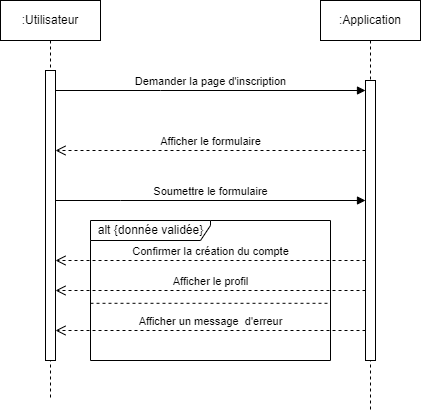

The diagram above was exported from draw.io. Its source (the exported page's mxGraphModel, read from the mxfile embedded in the PNG):
<mxGraphModel dx="1434" dy="707" grid="1" gridSize="10" guides="1" tooltips="1" connect="1" arrows="1" fold="1" page="1" pageScale="1" pageWidth="850" pageHeight="1100" math="0" shadow="0">
  <root>
    <mxCell id="0" />
    <mxCell id="1" parent="0" />
    <mxCell id="aM9ryv3xv72pqoxQDRHE-1" value=":Utilisateur" style="shape=umlLifeline;perimeter=lifelinePerimeter;whiteSpace=wrap;html=1;container=0;dropTarget=0;collapsible=0;recursiveResize=0;outlineConnect=0;portConstraint=eastwest;newEdgeStyle={&quot;edgeStyle&quot;:&quot;elbowEdgeStyle&quot;,&quot;elbow&quot;:&quot;vertical&quot;,&quot;curved&quot;:0,&quot;rounded&quot;:0};" parent="1" vertex="1">
      <mxGeometry x="20" y="30" width="100" height="400" as="geometry" />
    </mxCell>
    <mxCell id="aM9ryv3xv72pqoxQDRHE-2" value="" style="html=1;points=[];perimeter=orthogonalPerimeter;outlineConnect=0;targetShapes=umlLifeline;portConstraint=eastwest;newEdgeStyle={&quot;edgeStyle&quot;:&quot;elbowEdgeStyle&quot;,&quot;elbow&quot;:&quot;vertical&quot;,&quot;curved&quot;:0,&quot;rounded&quot;:0};" parent="aM9ryv3xv72pqoxQDRHE-1" vertex="1">
      <mxGeometry x="45" y="70" width="10" height="290" as="geometry" />
    </mxCell>
    <mxCell id="aM9ryv3xv72pqoxQDRHE-5" value=":Application" style="shape=umlLifeline;perimeter=lifelinePerimeter;whiteSpace=wrap;html=1;container=0;dropTarget=0;collapsible=0;recursiveResize=0;outlineConnect=0;portConstraint=eastwest;newEdgeStyle={&quot;edgeStyle&quot;:&quot;elbowEdgeStyle&quot;,&quot;elbow&quot;:&quot;vertical&quot;,&quot;curved&quot;:0,&quot;rounded&quot;:0};" parent="1" vertex="1">
      <mxGeometry x="340" y="30" width="100" height="410" as="geometry" />
    </mxCell>
    <mxCell id="aM9ryv3xv72pqoxQDRHE-6" value="" style="html=1;points=[];perimeter=orthogonalPerimeter;outlineConnect=0;targetShapes=umlLifeline;portConstraint=eastwest;newEdgeStyle={&quot;edgeStyle&quot;:&quot;elbowEdgeStyle&quot;,&quot;elbow&quot;:&quot;vertical&quot;,&quot;curved&quot;:0,&quot;rounded&quot;:0};" parent="aM9ryv3xv72pqoxQDRHE-5" vertex="1">
      <mxGeometry x="45" y="80" width="10" height="280" as="geometry" />
    </mxCell>
    <mxCell id="aM9ryv3xv72pqoxQDRHE-7" value="Demander la page d'inscription" style="html=1;verticalAlign=bottom;endArrow=block;edgeStyle=elbowEdgeStyle;elbow=vertical;curved=0;rounded=0;" parent="1" source="aM9ryv3xv72pqoxQDRHE-2" target="aM9ryv3xv72pqoxQDRHE-6" edge="1">
      <mxGeometry relative="1" as="geometry">
        <mxPoint x="195" y="130" as="sourcePoint" />
        <Array as="points">
          <mxPoint x="180" y="120" />
        </Array>
      </mxGeometry>
    </mxCell>
    <mxCell id="aM9ryv3xv72pqoxQDRHE-8" value="Afficher le formulaire" style="html=1;verticalAlign=bottom;endArrow=open;dashed=1;endSize=8;edgeStyle=elbowEdgeStyle;elbow=vertical;curved=0;rounded=0;" parent="1" source="aM9ryv3xv72pqoxQDRHE-6" target="aM9ryv3xv72pqoxQDRHE-2" edge="1">
      <mxGeometry relative="1" as="geometry">
        <mxPoint x="195" y="205" as="targetPoint" />
        <Array as="points">
          <mxPoint x="160" y="180" />
          <mxPoint x="190" y="280" />
        </Array>
      </mxGeometry>
    </mxCell>
    <mxCell id="WBhg6ayH77p4JwfVs5sZ-1" value="Soumettre le formulaire" style="html=1;verticalAlign=bottom;endArrow=block;edgeStyle=elbowEdgeStyle;elbow=vertical;curved=0;rounded=0;" parent="1" source="aM9ryv3xv72pqoxQDRHE-2" target="aM9ryv3xv72pqoxQDRHE-6" edge="1">
      <mxGeometry relative="1" as="geometry">
        <mxPoint x="110" y="230" as="sourcePoint" />
        <Array as="points">
          <mxPoint x="140" y="230" />
        </Array>
        <mxPoint x="360" y="230" as="targetPoint" />
      </mxGeometry>
    </mxCell>
    <mxCell id="WBhg6ayH77p4JwfVs5sZ-2" value="alt {donnée validée}" style="shape=umlFrame;tabWidth=110;tabHeight=30;tabPosition=left;html=1;boundedLbl=1;labelInHeader=1;width=120;height=20;" parent="1" vertex="1">
      <mxGeometry x="110" y="250" width="240" height="140" as="geometry" />
    </mxCell>
    <mxCell id="WBhg6ayH77p4JwfVs5sZ-3" value="" style="line;strokeWidth=1;dashed=1;labelPosition=center;verticalLabelPosition=bottom;align=left;verticalAlign=top;spacingLeft=20;spacingTop=15;" parent="WBhg6ayH77p4JwfVs5sZ-2" vertex="1">
      <mxGeometry y="79.99820512820513" width="240.00000000000003" height="5.599999999999998" as="geometry" />
    </mxCell>
    <mxCell id="WBhg6ayH77p4JwfVs5sZ-5" value="Afficher le profil" style="html=1;verticalAlign=bottom;endArrow=open;dashed=1;endSize=8;edgeStyle=elbowEdgeStyle;elbow=vertical;curved=0;rounded=0;" parent="WBhg6ayH77p4JwfVs5sZ-2" edge="1">
      <mxGeometry relative="1" as="geometry">
        <mxPoint x="-35" y="69.99823529411763" as="targetPoint" />
        <Array as="points">
          <mxPoint x="50" y="69.99823529411763" />
          <mxPoint x="80" y="169.99823529411765" />
        </Array>
        <mxPoint x="275" y="69.99823529411763" as="sourcePoint" />
      </mxGeometry>
    </mxCell>
    <mxCell id="WBhg6ayH77p4JwfVs5sZ-6" value="Afficher un message&amp;nbsp; d'erreur" style="html=1;verticalAlign=bottom;endArrow=open;dashed=1;endSize=8;edgeStyle=elbowEdgeStyle;elbow=vertical;curved=0;rounded=0;" parent="1" edge="1">
      <mxGeometry relative="1" as="geometry">
        <mxPoint x="75" y="360.00470588235294" as="targetPoint" />
        <Array as="points">
          <mxPoint x="160" y="360.00470588235294" />
          <mxPoint x="190" y="460.00470588235294" />
        </Array>
        <mxPoint x="385" y="360.00470588235294" as="sourcePoint" />
      </mxGeometry>
    </mxCell>
    <mxCell id="WBhg6ayH77p4JwfVs5sZ-4" value="Confirmer la création du compte" style="html=1;verticalAlign=bottom;endArrow=open;dashed=1;endSize=8;edgeStyle=elbowEdgeStyle;elbow=vertical;curved=0;rounded=0;" parent="1" edge="1">
      <mxGeometry relative="1" as="geometry">
        <mxPoint x="75" y="290.00235294117647" as="targetPoint" />
        <Array as="points">
          <mxPoint x="160" y="290.00235294117647" />
          <mxPoint x="190" y="390.00235294117647" />
        </Array>
        <mxPoint x="385" y="290.00235294117647" as="sourcePoint" />
      </mxGeometry>
    </mxCell>
  </root>
</mxGraphModel>